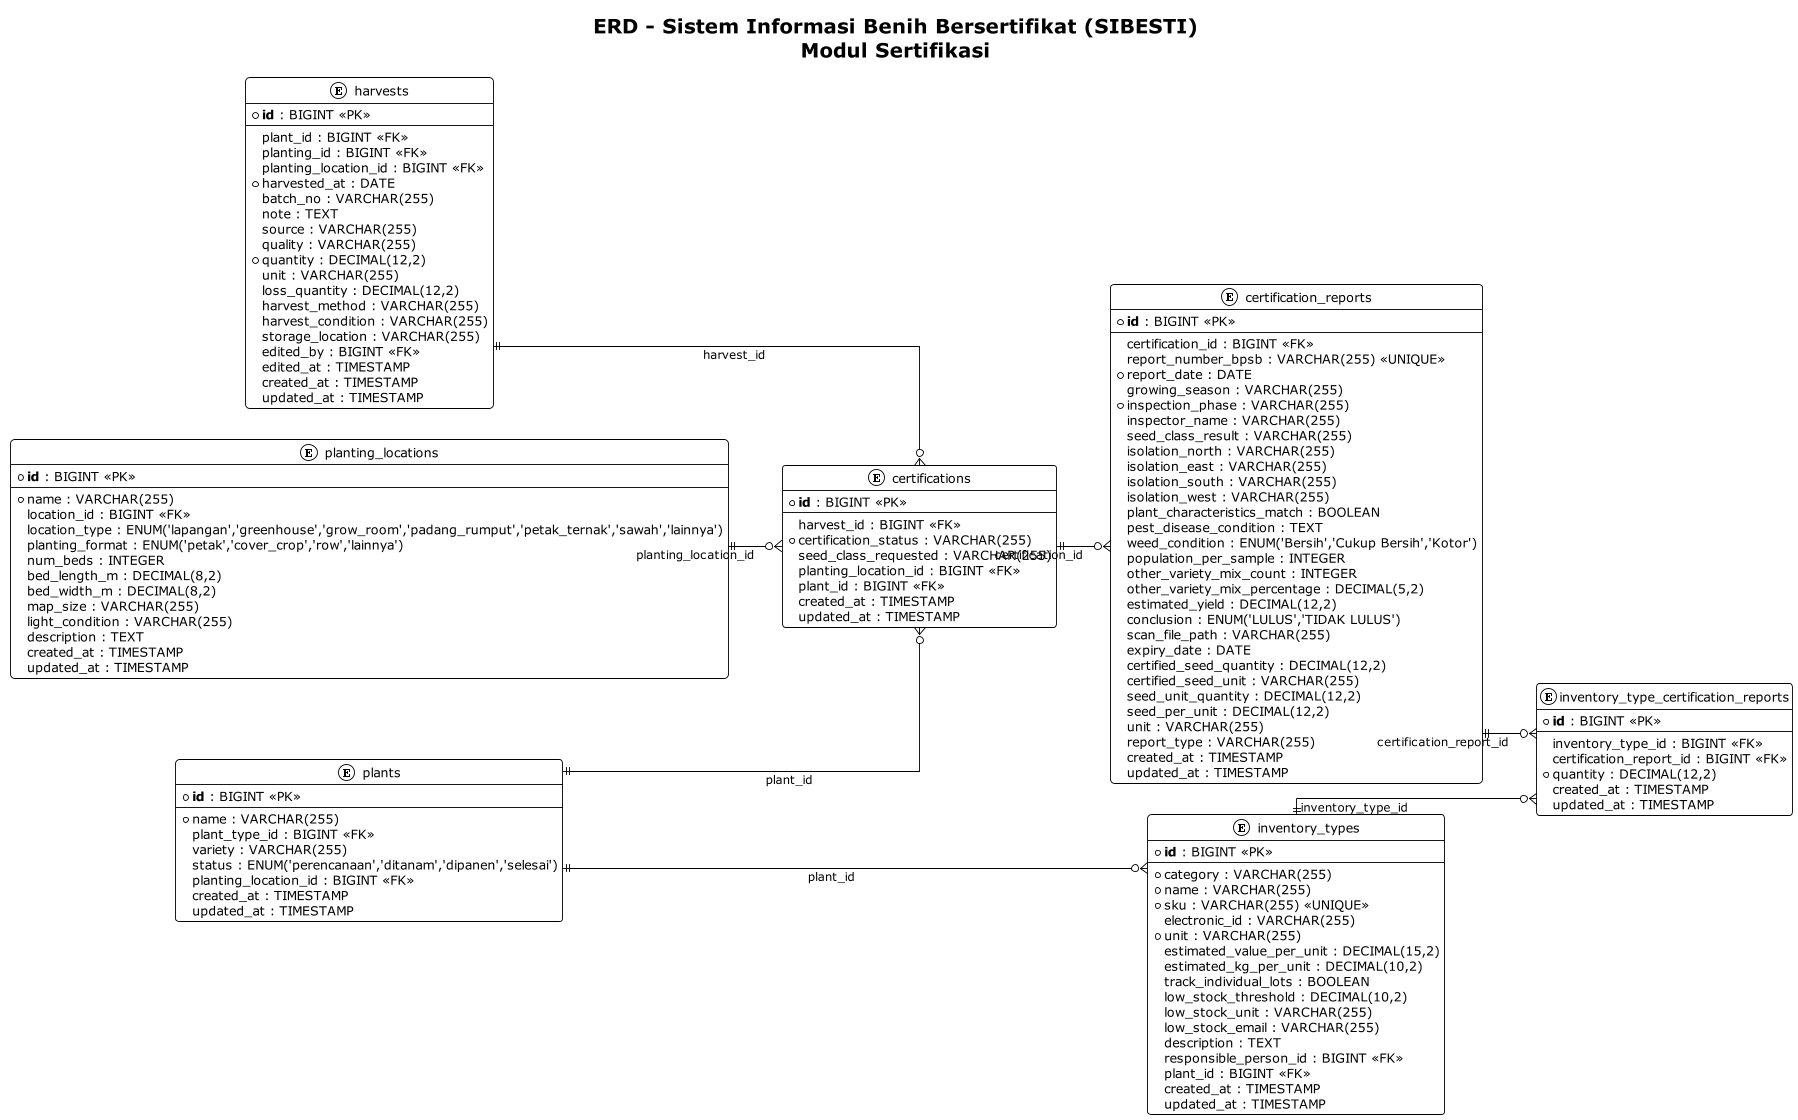

The diagram above was rendered by PlantUML. Its source (embedded in the PNG):
@startuml ERD - SIBIT (Modul Sertifikasi)
!theme plain
left to right direction
scale 0.9
skinparam linetype ortho
skinparam packageStyle rectangle
skinparam roundcorner 8
skinparam shadowing false

title ERD - Sistem Informasi Benih Bersertifikat (SIBESTI)\nModul Sertifikasi

entity "certifications" as certifications {
  * **id** : BIGINT <<PK>>
  --
  harvest_id : BIGINT <<FK>>
  * certification_status : VARCHAR(255)
  seed_class_requested : VARCHAR(255)
  planting_location_id : BIGINT <<FK>>
  plant_id : BIGINT <<FK>>
  created_at : TIMESTAMP
  updated_at : TIMESTAMP
}

entity "certification_reports" as certification_reports {
  * **id** : BIGINT <<PK>>
  --
  certification_id : BIGINT <<FK>>
  report_number_bpsb : VARCHAR(255) <<UNIQUE>>
  * report_date : DATE
  growing_season : VARCHAR(255)
  * inspection_phase : VARCHAR(255)
  inspector_name : VARCHAR(255)
  seed_class_result : VARCHAR(255)
  isolation_north : VARCHAR(255)
  isolation_east : VARCHAR(255)
  isolation_south : VARCHAR(255)
  isolation_west : VARCHAR(255)
  plant_characteristics_match : BOOLEAN
  pest_disease_condition : TEXT
  weed_condition : ENUM('Bersih','Cukup Bersih','Kotor')
  population_per_sample : INTEGER
  other_variety_mix_count : INTEGER
  other_variety_mix_percentage : DECIMAL(5,2)
  estimated_yield : DECIMAL(12,2)
  conclusion : ENUM('LULUS','TIDAK LULUS')
  scan_file_path : VARCHAR(255)
  expiry_date : DATE
  certified_seed_quantity : DECIMAL(12,2)
  certified_seed_unit : VARCHAR(255)
  seed_unit_quantity : DECIMAL(12,2)
  seed_per_unit : DECIMAL(12,2)
  unit : VARCHAR(255)
  report_type : VARCHAR(255)
  created_at : TIMESTAMP
  updated_at : TIMESTAMP
}

entity "inventory_type_certification_reports" as inventory_type_certification_reports {
  * **id** : BIGINT <<PK>>
  --
  inventory_type_id : BIGINT <<FK>>
  certification_report_id : BIGINT <<FK>>
  * quantity : DECIMAL(12,2)
  created_at : TIMESTAMP
  updated_at : TIMESTAMP
}

entity "harvests" as harvests {
  * **id** : BIGINT <<PK>>
  --
  plant_id : BIGINT <<FK>>
  planting_id : BIGINT <<FK>>
  planting_location_id : BIGINT <<FK>>
  * harvested_at : DATE
  batch_no : VARCHAR(255)
  note : TEXT
  source : VARCHAR(255)
  quality : VARCHAR(255)
  * quantity : DECIMAL(12,2)
  unit : VARCHAR(255)
  loss_quantity : DECIMAL(12,2)
  harvest_method : VARCHAR(255)
  harvest_condition : VARCHAR(255)
  storage_location : VARCHAR(255)
  edited_by : BIGINT <<FK>>
  edited_at : TIMESTAMP
  created_at : TIMESTAMP
  updated_at : TIMESTAMP
}

entity "inventory_types" as inventory_types {
  * **id** : BIGINT <<PK>>
  --
  * category : VARCHAR(255)
  * name : VARCHAR(255)
  * sku : VARCHAR(255) <<UNIQUE>>
  electronic_id : VARCHAR(255)
  * unit : VARCHAR(255)
  estimated_value_per_unit : DECIMAL(15,2)
  estimated_kg_per_unit : DECIMAL(10,2)
  track_individual_lots : BOOLEAN
  low_stock_threshold : DECIMAL(10,2)
  low_stock_unit : VARCHAR(255)
  low_stock_email : VARCHAR(255)
  description : TEXT
  responsible_person_id : BIGINT <<FK>>
  plant_id : BIGINT <<FK>>
  created_at : TIMESTAMP
  updated_at : TIMESTAMP
}

entity "plants" as plants {
  * **id** : BIGINT <<PK>>
  --
  * name : VARCHAR(255)
  plant_type_id : BIGINT <<FK>>
  variety : VARCHAR(255)
  status : ENUM('perencanaan','ditanam','dipanen','selesai')
  planting_location_id : BIGINT <<FK>>
  created_at : TIMESTAMP
  updated_at : TIMESTAMP
}

entity "planting_locations" as planting_locations {
  * **id** : BIGINT <<PK>>
  --
  * name : VARCHAR(255)
  location_id : BIGINT <<FK>>
  location_type : ENUM('lapangan','greenhouse','grow_room','padang_rumput','petak_ternak','sawah','lainnya')
  planting_format : ENUM('petak','cover_crop','row','lainnya')
  num_beds : INTEGER
  bed_length_m : DECIMAL(8,2)
  bed_width_m : DECIMAL(8,2)
  map_size : VARCHAR(255)
  light_condition : VARCHAR(255)
  description : TEXT
  created_at : TIMESTAMP
  updated_at : TIMESTAMP
}

' Relasi
harvests ||--o{ certifications : "harvest_id"
certifications ||--o{ certification_reports : "certification_id"
certification_reports ||--o{ inventory_type_certification_reports : "certification_report_id"
inventory_types ||--o{ inventory_type_certification_reports : "inventory_type_id"
planting_locations ||--o{ certifications : "planting_location_id"
plants ||--o{ certifications : "plant_id"
plants ||--o{ inventory_types : "plant_id"

@enduml